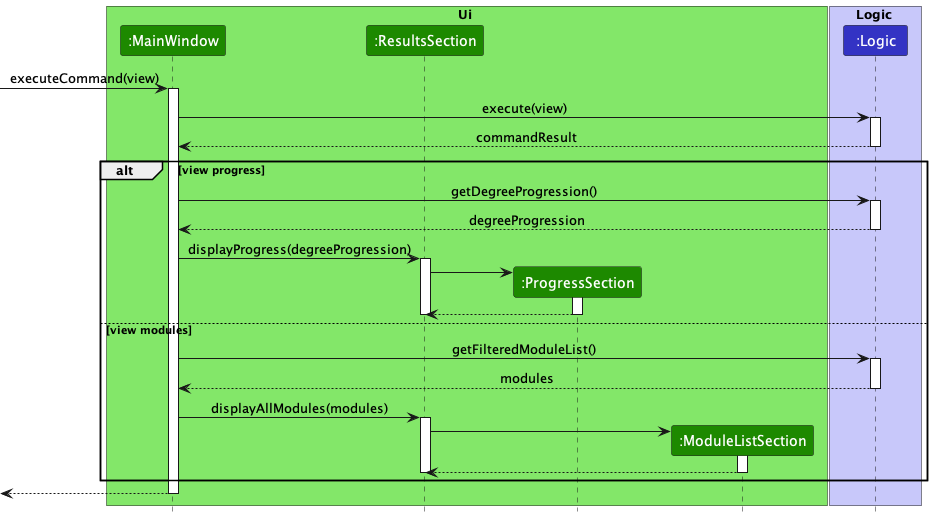

The diagram above was rendered by PlantUML. Its source (embedded in the PNG):
@startuml
!include style.puml

box Ui UI_COLOR_T1
participant ":MainWindow" as MainWindow UI_COLOR
participant ":ResultsSection" as ResultsSection UI_COLOR
participant ":ProgressSection" as ProgressSection UI_COLOR
participant ":ModuleListSection" as ModuleListSection UI_COLOR
end box

box Logic LOGIC_COLOR_T1
participant ":Logic" as Logic LOGIC_COLOR
end box
[-> MainWindow : executeCommand(view)
activate MainWindow

MainWindow -> Logic : execute(view)
activate Logic

Logic --> MainWindow : commandResult
deactivate Logic


alt view progress
    MainWindow -> Logic : getDegreeProgression()
    activate Logic

    Logic --> MainWindow : degreeProgression
    deactivate Logic

    MainWindow -> ResultsSection : displayProgress(degreeProgression)
    activate ResultsSection

    create ProgressSection
    ResultsSection -> ProgressSection
    activate ProgressSection

    ProgressSection --> ResultsSection
    deactivate ProgressSection

    deactivate ResultsSection

else view modules

    MainWindow -> Logic : getFilteredModuleList()
    activate Logic

    Logic --> MainWindow : modules
    deactivate Logic

    MainWindow -> ResultsSection : displayAllModules(modules)
    activate ResultsSection

    create ModuleListSection
    ResultsSection -> ModuleListSection
    activate ModuleListSection

    ModuleListSection --> ResultsSection
    deactivate ModuleListSection

    deactivate ResultsSection

end

[<--MainWindow
deactivate MainWindow

@enduml